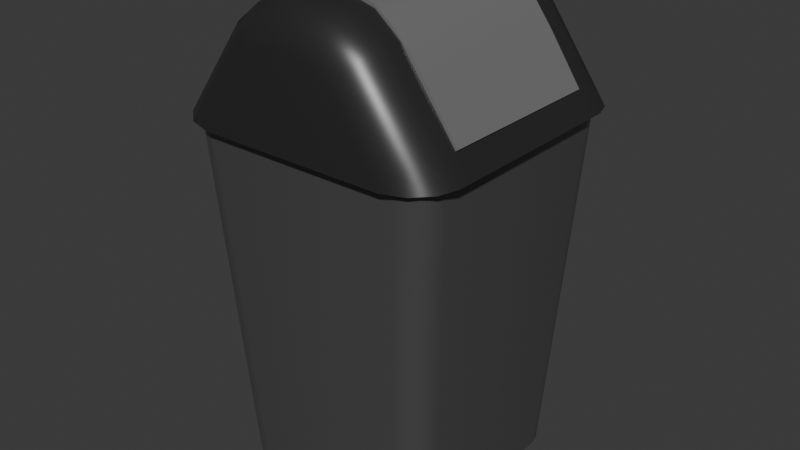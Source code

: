 # Source: trashcan.blend  (saved by Blender 4.2.67; exported with 4.5.12 LTS)
import bpy
from mathutils import Matrix  # noqa: F401  (used for matrix-valued properties, if any)

bpy.ops.wm.read_factory_settings(use_empty=True)
scene = bpy.context.scene
scene.name = 'Scene'

# ---- collections
col_collection = bpy.data.collections.new('Collection'); scene.collection.children.link(col_collection)

# ---- materials (node trees are filled in below, after node groups)
mat_material = bpy.data.materials.new('Material')
mat_material.alpha_threshold = 0.0
mat_material.roughness = 0.5
mat_material.line_color = (0.0, 0.0, 0.0, 1.0)
mat_material_001 = bpy.data.materials.new('Material.001')
mat_material_002 = bpy.data.materials.new('Material.002')

# ---- node groups
ng_smooth_by_angle = bpy.data.node_groups.new('Smooth by Angle', 'GeometryNodeTree')
_s = ng_smooth_by_angle.interface.new_socket(name='Mesh', in_out='OUTPUT', socket_type='NodeSocketGeometry')
_s = ng_smooth_by_angle.interface.new_socket(name='Mesh', in_out='INPUT', socket_type='NodeSocketGeometry')
_s = ng_smooth_by_angle.interface.new_socket(name='Angle', in_out='INPUT', socket_type='NodeSocketFloat')
_s.subtype = 'ANGLE'
_s.default_value = 0.5236
_s.min_value = 0.0
_s.max_value = 3.142
_s.description = 'Maximum face angle for smooth edges'
_s = ng_smooth_by_angle.interface.new_socket(name='Ignore Sharpness', in_out='INPUT', socket_type='NodeSocketBool')
_s.force_non_field = True
ng_smooth_by_angle.description = 'Set the sharpness of mesh edges based on the angle between the neighboring faces'
ng_smooth_by_angle.is_modifier = True
_N = ng_smooth_by_angle.nodes; _L = ng_smooth_by_angle.links
n0 = _N.new('GeometryNodeSetShadeSmooth'); n0.name = 'Set Shade Smooth'; n0.location = (120, -80)
n0.domain = 'EDGE'
n1 = _N.new('GeometryNodeSetShadeSmooth'); n1.name = 'Set Shade Smooth.001'; n1.location = (300, -80)
n2 = _N.new('NodeGroupOutput'); n2.name = 'Group Output'; n2.location = (480, -80)
n3 = _N.new('GeometryNodeInputMeshEdgeAngle'); n3.name = 'Edge Angle'; n3.location = (-440, -240)
n4 = _N.new('NodeGroupInput'); n4.name = 'Group Input'; n4.location = (-80, -80)
n5 = _N.new('GeometryNodeInputEdgeSmooth'); n5.name = 'Is Edge Smooth'; n5.location = (-260, -120)
n6 = _N.new('GeometryNodeInputShadeSmooth'); n6.name = 'Is Shade Smooth'; n6.location = (-440, -397)
n7 = _N.new('FunctionNodeCompare'); n7.name = 'Compare'; n7.location = (-260, -260)
n7.operation = 'LESS_EQUAL'
n7.inputs[6].default_value = (0.0, 0.0, 0.0, 0.0)
n7.inputs[7].default_value = (0.0, 0.0, 0.0, 0.0)
n8 = _N.new('FunctionNodeBooleanMath'); n8.name = 'Boolean Math.001'; n8.location = (-80, -260)
n9 = _N.new('NodeGroupInput'); n9.name = 'Group Input.001'; n9.location = (-440, -329)
n10 = _N.new('NodeGroupInput'); n10.name = 'Group Input.002'; n10.location = (-259, -189)
n11 = _N.new('FunctionNodeBooleanMath'); n11.name = 'Boolean Math'; n11.location = (-80, -149)
n11.operation = 'OR'
n12 = _N.new('FunctionNodeBooleanMath'); n12.name = 'Boolean Math.002'; n12.location = (-260, -380)
n12.operation = 'OR'
n13 = _N.new('NodeGroupInput'); n13.name = 'Group Input.003'; n13.location = (-440, -460)
_L.new(n3.outputs[0], n7.inputs[0])
_L.new(n1.outputs[0], n2.inputs[0])
_L.new(n9.outputs[1], n7.inputs[1])
_L.new(n7.outputs[0], n8.inputs[0])
_L.new(n4.outputs[0], n0.inputs[0])
_L.new(n0.outputs[0], n1.inputs[0])
_L.new(n8.outputs[0], n0.inputs[2])
_L.new(n10.outputs[2], n11.inputs[1])
_L.new(n5.outputs[0], n11.inputs[0])
_L.new(n11.outputs[0], n0.inputs[1])
_L.new(n13.outputs[2], n12.inputs[1])
_L.new(n6.outputs[0], n12.inputs[0])
_L.new(n12.outputs[0], n8.inputs[1])
n2.is_active_output = True

# ---- material node trees
mat_material.use_nodes = True; mat_material.node_tree.nodes.clear()
_N = mat_material.node_tree.nodes; _L = mat_material.node_tree.links
n0 = _N.new('ShaderNodeOutputMaterial'); n0.name = 'Material Output'; n0.location = (300, 300)
n1 = _N.new('ShaderNodeBsdfPrincipled'); n1.name = 'Principled BSDF'; n1.location = (10, 300)
n1.inputs[0].default_value = (0.1658, 0.1658, 0.1658, 1.0)
n1.inputs[1].default_value = 0.5896
n1.inputs[2].default_value = 0.15
n1.inputs[3].default_value = 1.45
_L.new(n1.outputs[0], n0.inputs[0])
n0.is_active_output = True
mat_material_001.use_nodes = True; mat_material_001.node_tree.nodes.clear()
_N = mat_material_001.node_tree.nodes; _L = mat_material_001.node_tree.links
n0 = _N.new('ShaderNodeBsdfPrincipled'); n0.name = 'Principled BSDF'; n0.location = (10, 300)
n0.inputs[0].default_value = (0.02454, 0.02454, 0.02454, 1.0)
n0.inputs[2].default_value = 0.3636
n1 = _N.new('ShaderNodeOutputMaterial'); n1.name = 'Material Output'; n1.location = (300, 300)
_L.new(n0.outputs[0], n1.inputs[0])
n1.is_active_output = True
mat_material_002.use_nodes = True; mat_material_002.node_tree.nodes.clear()
_N = mat_material_002.node_tree.nodes; _L = mat_material_002.node_tree.links
n0 = _N.new('ShaderNodeBsdfPrincipled'); n0.name = 'Principled BSDF'; n0.location = (10, 300)
n0.inputs[0].default_value = (0.1743, 0.1743, 0.1743, 1.0)
n0.inputs[2].default_value = 0.2091
n1 = _N.new('ShaderNodeOutputMaterial'); n1.name = 'Material Output'; n1.location = (300, 300)
_L.new(n0.outputs[0], n1.inputs[0])
n1.is_active_output = True

# ---- world
world_world = bpy.data.worlds.new('World'); scene.world = world_world
world_world.use_nodes = True; world_world.node_tree.nodes.clear()
_N = world_world.node_tree.nodes; _L = world_world.node_tree.links
n0 = _N.new('ShaderNodeOutputWorld'); n0.name = 'World Output'; n0.location = (300, 300)
n1 = _N.new('ShaderNodeBackground'); n1.name = 'Background'; n1.location = (10, 300)
n1.inputs[0].default_value = (0.05088, 0.05088, 0.05088, 1.0)
_L.new(n1.outputs[0], n0.inputs[0])
n0.is_active_output = True
world_world.color = (0.05088, 0.05088, 0.05088)
world_world.sun_shadow_jitter_overblur = 0.0

# ---- meshes
me_cube = bpy.data.meshes.new('Cube')
me_cube.from_pydata([(0.6649, 0.915, -3.015), (0.915, 0.6649, -3.015), (0.7606, 0.896, -3.015), (0.8417, 0.8417, -3.015), (0.896, 0.7606, -3.015), (0.915, -0.6649, -3.015), (0.6649, -0.915, -3.015), (0.896, -0.7606, -3.015), (0.8417, -0.8417, -3.015), (0.7606, -0.896, -3.015), (-0.915, 0.6649, -3.015), (-0.6649, 0.915, -3.015), (-0.896, 0.7606, -3.015), (-0.8417, 0.8417, -3.015), (-0.7606, 0.896, -3.015), (-0.6649, -0.915, -3.015), (-0.915, -0.6649, -3.015), (-0.7606, -0.896, -3.015), (-0.8417, -0.8417, -3.015), (-0.896, -0.7606, -3.015), (0.867, -1.097, 0.08308), (1.097, -0.867, 0.08308), (0.9552, -1.08, 0.08308), (1.03, -1.03, 0.08308), (1.08, -0.9552, 0.08308), (-1.097, -0.867, 0.08308), (-0.867, -1.097, 0.08308), (-1.08, -0.9552, 0.08308), (-1.03, -1.03, 0.08308), (-0.9552, -1.08, 0.08308), (1.097, 0.867, 0.08308), (0.867, 1.097, 0.08308), (1.08, 0.9552, 0.08308), (1.03, 1.03, 0.08308), (0.9552, 1.08, 0.08308), (-0.867, 1.097, 0.08308), (-1.097, 0.867, 0.08308), (-0.9552, 1.08, 0.08308), (-1.03, 1.03, 0.08308), (-1.08, 0.9552, 0.08308), (0.7585, 1.054, 0.08308), (1.054, 0.7585, 0.08308), (0.8717, 1.032, 0.08308), (0.9677, 0.9677, 0.08308), (1.032, 0.8717, 0.08308), (1.054, -0.7585, 0.08308), (0.7585, -1.054, 0.08308), (1.032, -0.8717, 0.08308), (0.9677, -0.9677, 0.08308), (0.8717, -1.032, 0.08308), (-1.054, 0.7585, 0.08308), (-0.7585, 1.054, 0.08308), (-1.032, 0.8717, 0.08308), (-0.9677, 0.9677, 0.08308), (-0.8717, 1.032, 0.08308), (-0.7585, -1.054, 0.08308), (-1.054, -0.7585, 0.08308), (-0.8717, -1.032, 0.08308), (-0.9677, -0.9677, 0.08308), (-1.032, -0.8717, 0.08308), (0.5069, -0.8027, -2.922), (0.8027, -0.5069, -2.922), (0.6201, -0.7802, -2.922), (0.7161, -0.7161, -2.922), (0.7802, -0.6201, -2.922), (-0.8027, -0.5069, -2.922), (-0.5069, -0.8027, -2.922), (-0.7802, -0.6201, -2.922), (-0.7161, -0.7161, -2.922), (-0.6201, -0.7802, -2.922), (0.8027, 0.5069, -2.922), (0.5069, 0.8027, -2.922), (0.7802, 0.6201, -2.922), (0.7161, 0.7161, -2.922), (0.6201, 0.7802, -2.922), (-0.5069, 0.8027, -2.922), (-0.8027, 0.5069, -2.922), (-0.6201, 0.7802, -2.922), (-0.7161, 0.7161, -2.922), (-0.7802, 0.6201, -2.922), (-0.915, 1.153e-08, -3.015), (-1.097, -4.02e-08, 0.08308), (-1.054, 1.153e-08, 0.08308), (-0.8027, 1.153e-08, -2.922), (0.915, 6.326e-08, -3.015), (1.097, 6.326e-08, 0.08308), (1.054, -4.02e-08, 0.08308), (0.8027, 1.153e-08, -2.922)], [], [(80, 81, 36, 10), (82, 56, 65, 83), (6, 20, 26, 15), (10, 12, 13, 14, 11, 0, 2, 3, 4, 1, 84, 5, 7, 8, 9, 6, 15, 17, 18, 19, 16, 80), (84, 85, 21, 5), (40, 51, 75, 71), (70, 72, 73, 74, 71, 75, 77, 78, 79, 76, 83, 65, 67, 68, 69, 66, 60, 62, 63, 64, 61, 87), (55, 46, 60, 66), (86, 41, 70, 87), (20, 46, 55, 26), (29, 26, 55, 57), (28, 29, 57, 58), (30, 1, 4, 32), (32, 4, 3, 33), (33, 3, 2, 34), (34, 2, 0, 31), (15, 26, 29, 17), (17, 29, 28, 18), (18, 28, 27, 19), (19, 27, 25, 16), (20, 6, 9, 22), (22, 9, 8, 23), (23, 8, 7, 24), (24, 7, 5, 21), (35, 11, 14, 37), (37, 14, 13, 38), (38, 13, 12, 39), (39, 12, 10, 36), (11, 35, 31, 0), (27, 28, 58, 59), (25, 27, 59, 56), (81, 82, 50, 36), (39, 36, 50, 52), (38, 39, 52, 53), (37, 38, 53, 54), (35, 37, 54, 51), (35, 51, 40, 31), (34, 31, 40, 42), (33, 34, 42, 43), (32, 33, 43, 44), (30, 32, 44, 41), (85, 30, 41, 86), (24, 21, 45, 47), (23, 24, 47, 48), (22, 23, 48, 49), (40, 71, 74, 42), (42, 74, 73, 43), (43, 73, 72, 44), (44, 72, 70, 41), (60, 46, 49, 62), (62, 49, 48, 63), (63, 48, 47, 64), (64, 47, 45, 61), (55, 66, 69, 57), (57, 69, 68, 58), (58, 68, 67, 59), (59, 67, 65, 56), (75, 51, 54, 77), (77, 54, 53, 78), (78, 53, 52, 79), (79, 52, 50, 76), (20, 22, 49, 46), (25, 56, 82, 81), (50, 82, 83, 76), (16, 25, 81, 80), (21, 85, 86, 45), (45, 86, 87, 61), (1, 30, 85, 84)])
me_cube.polygons.foreach_set('use_smooth', [True] * 68)
_uv = me_cube.uv_layers.new(name='UVMap')
_uv.uv.foreach_set('vector', [0.315, 0.04603, 0.5759, 0.01453, 0.5847, 0.0874, 0.3218, 0.1019, 0.2663, 0.3968, 0.2769, 0.4602, 0.02164, 0.4815, 0.01453, 0.4391, 0.02326, 0.1349, 0.286, 0.1178, 0.286, 0.2646, 0.02326, 0.2474, 0.4399, 0.9137, 0.4318, 0.9121, 0.425, 0.9075, 0.4204, 0.9006, 0.4188, 0.8925, 0.4188, 0.7799, 0.4204, 0.7718, 0.425, 0.765, 0.4318, 0.7604, 0.4399, 0.7588, 0.4962, 0.7588, 0.5525, 0.7588, 0.5606, 0.7604, 0.5675, 0.765, 0.5721, 0.7718, 0.5737, 0.7799, 0.5737, 0.8925, 0.5721, 0.9006, 0.5675, 0.9075, 0.5606, 0.9121, 0.5525, 0.9137, 0.4962, 0.9137, 0.01453, 0.04603, 0.2753, 0.01453, 0.2841, 0.0874, 0.02128, 0.1019, 0.5748, 0.4991, 0.5748, 0.6275, 0.3196, 0.6062, 0.3196, 0.5204, 0.8608, 0.8496, 0.8704, 0.8515, 0.8785, 0.8569, 0.884, 0.865, 0.8859, 0.8746, 0.8859, 0.9604, 0.884, 0.97, 0.8785, 0.9781, 0.8704, 0.9836, 0.8608, 0.9855, 0.8179, 0.9855, 0.775, 0.9855, 0.7654, 0.9836, 0.7573, 0.9781, 0.7519, 0.97, 0.75, 0.9604, 0.75, 0.8746, 0.7519, 0.865, 0.7573, 0.8569, 0.7654, 0.8515, 0.775, 0.8496, 0.8179, 0.8496, 0.2802, 0.4991, 0.2802, 0.6275, 0.02489, 0.6062, 0.02489, 0.5204, 0.561, 0.3968, 0.5716, 0.4602, 0.3163, 0.4815, 0.3092, 0.4391, 0.1808, 0.7588, 0.1716, 0.7624, 0.04322, 0.7624, 0.03403, 0.7588, 0.02657, 0.7602, 0.03403, 0.7588, 0.04322, 0.7624, 0.03364, 0.7643, 0.02024, 0.7645, 0.02657, 0.7602, 0.03364, 0.7643, 0.02551, 0.7697, 0.5847, 0.2949, 0.3218, 0.2804, 0.3227, 0.2722, 0.5855, 0.2873, 0.5855, 0.2873, 0.3227, 0.2722, 0.3233, 0.264, 0.5861, 0.2798, 0.5861, 0.2798, 0.3233, 0.264, 0.3237, 0.2557, 0.5864, 0.2722, 0.5864, 0.2722, 0.3237, 0.2557, 0.3238, 0.2474, 0.5865, 0.2646, 0.02326, 0.2474, 0.286, 0.2646, 0.2859, 0.2722, 0.02316, 0.2557, 0.02316, 0.2557, 0.2859, 0.2722, 0.2855, 0.2798, 0.0228, 0.264, 0.0228, 0.264, 0.2855, 0.2798, 0.285, 0.2873, 0.02216, 0.2722, 0.02216, 0.2722, 0.285, 0.2873, 0.2841, 0.2949, 0.02128, 0.2804, 0.286, 0.1178, 0.02326, 0.1349, 0.02316, 0.1266, 0.2859, 0.1102, 0.2859, 0.1102, 0.02316, 0.1266, 0.0228, 0.1184, 0.2855, 0.1025, 0.2855, 0.1025, 0.0228, 0.1184, 0.02216, 0.1101, 0.285, 0.09496, 0.285, 0.09496, 0.02216, 0.1101, 0.02128, 0.1019, 0.2841, 0.0874, 0.5865, 0.1178, 0.3238, 0.1349, 0.3237, 0.1266, 0.5864, 0.1102, 0.5864, 0.1102, 0.3237, 0.1266, 0.3233, 0.1184, 0.5861, 0.1025, 0.5861, 0.1025, 0.3233, 0.1184, 0.3227, 0.1101, 0.5855, 0.09496, 0.5855, 0.09496, 0.3227, 0.1101, 0.3218, 0.1019, 0.5847, 0.0874, 0.3238, 0.1349, 0.5865, 0.1178, 0.5865, 0.2646, 0.3238, 0.2474, 0.01601, 0.7708, 0.02024, 0.7645, 0.02551, 0.7697, 0.02008, 0.7779, 0.01453, 0.7783, 0.01601, 0.7708, 0.02008, 0.7779, 0.01818, 0.7874, 0.01453, 0.8517, 0.01818, 0.8517, 0.01818, 0.9159, 0.01453, 0.9251, 0.01601, 0.9325, 0.01453, 0.9251, 0.01818, 0.9159, 0.02008, 0.9254, 0.02024, 0.9388, 0.01601, 0.9325, 0.02008, 0.9254, 0.02551, 0.9336, 0.02657, 0.9431, 0.02024, 0.9388, 0.02551, 0.9336, 0.03364, 0.939, 0.03403, 0.9446, 0.02657, 0.9431, 0.03364, 0.939, 0.04322, 0.9409, 0.03403, 0.9446, 0.04322, 0.9409, 0.1716, 0.9409, 0.1808, 0.9446, 0.1883, 0.9431, 0.1808, 0.9446, 0.1716, 0.9409, 0.1812, 0.939, 0.1946, 0.9388, 0.1883, 0.9431, 0.1812, 0.939, 0.1893, 0.9336, 0.1988, 0.9325, 0.1946, 0.9388, 0.1893, 0.9336, 0.1948, 0.9254, 0.2003, 0.9251, 0.1988, 0.9325, 0.1948, 0.9254, 0.1967, 0.9159, 0.2003, 0.8517, 0.2003, 0.9251, 0.1967, 0.9159, 0.1967, 0.8517, 0.1988, 0.7708, 0.2003, 0.7783, 0.1967, 0.7874, 0.1948, 0.7779, 0.1946, 0.7645, 0.1988, 0.7708, 0.1948, 0.7779, 0.1893, 0.7697, 0.1883, 0.7602, 0.1946, 0.7645, 0.1893, 0.7697, 0.1812, 0.7643, 0.5748, 0.4991, 0.3196, 0.5204, 0.3194, 0.5106, 0.5747, 0.4893, 0.5747, 0.4893, 0.3194, 0.5106, 0.3188, 0.5008, 0.5741, 0.4795, 0.5741, 0.4795, 0.3188, 0.5008, 0.3178, 0.4911, 0.573, 0.4698, 0.573, 0.4698, 0.3178, 0.4911, 0.3163, 0.4815, 0.5716, 0.4602, 0.02489, 0.6062, 0.2802, 0.6275, 0.28, 0.6372, 0.02471, 0.6159, 0.02471, 0.6159, 0.28, 0.6372, 0.2794, 0.647, 0.02412, 0.6257, 0.02412, 0.6257, 0.2794, 0.647, 0.2784, 0.6567, 0.02309, 0.6354, 0.02309, 0.6354, 0.2784, 0.6567, 0.2769, 0.6664, 0.02164, 0.6451, 0.2802, 0.4991, 0.02489, 0.5204, 0.02471, 0.5106, 0.28, 0.4893, 0.28, 0.4893, 0.02471, 0.5106, 0.02412, 0.5008, 0.2794, 0.4795, 0.2794, 0.4795, 0.02412, 0.5008, 0.02309, 0.4911, 0.2784, 0.4698, 0.2784, 0.4698, 0.02309, 0.4911, 0.02164, 0.4815, 0.2769, 0.4602, 0.3196, 0.6062, 0.5748, 0.6275, 0.5747, 0.6372, 0.3194, 0.6159, 0.3194, 0.6159, 0.5747, 0.6372, 0.5741, 0.647, 0.3188, 0.6257, 0.3188, 0.6257, 0.5741, 0.647, 0.573, 0.6567, 0.3178, 0.6354, 0.3178, 0.6354, 0.573, 0.6567, 0.5716, 0.6664, 0.3163, 0.6451, 0.1808, 0.7588, 0.1883, 0.7602, 0.1812, 0.7643, 0.1716, 0.7624, 0.01453, 0.7783, 0.01818, 0.7874, 0.01818, 0.8517, 0.01453, 0.8517, 0.5716, 0.6664, 0.561, 0.7297, 0.3092, 0.6874, 0.3163, 0.6451, 0.02128, 0.2804, 0.2841, 0.2949, 0.2753, 0.3678, 0.01453, 0.3363, 0.2003, 0.7783, 0.2003, 0.8517, 0.1967, 0.8517, 0.1967, 0.7874, 0.2769, 0.6664, 0.2663, 0.7297, 0.01453, 0.6874, 0.02164, 0.6451, 0.3218, 0.2804, 0.5847, 0.2949, 0.5759, 0.3678, 0.315, 0.3363])
me_cube.materials.append(mat_material)
me_cube.use_mirror_vertex_groups = False
me_cube.update()
me_cube_002 = bpy.data.meshes.new('Cube.002')
me_cube_002.from_pydata([(-1.199, 0.722, 0.03884), (-1.199, -0.722, 0.03884), (1.199, -0.722, 0.03884), (1.199, 0.722, 0.03884), (-0.1305, -0.722, 1.102), (-0.1305, 0.722, 1.102), (-0.3991, 0.722, 1.029), (-0.3991, -0.722, 1.029), (-0.6149, 0.722, 0.854), (-0.6149, -0.722, 0.854), (0.1305, 0.722, 1.102), (0.1305, -0.722, 1.102), (0.3991, -0.722, 1.029), (0.3991, 0.722, 1.029), (0.6149, -0.722, 0.854), (0.6149, 0.722, 0.854), (-1.054, -0.722, 0.2412), (-1.054, 0.722, 0.2412), (1.054, 0.722, 0.2412), (1.054, -0.722, 0.2412), (-0.8073, -1.182, 0.01173), (-1.198, -0.8521, 0.03859), (-1.002, -1.135, 0.02492), (-1.146, -1.011, 0.03535), (-1.198, 0.8521, 0.03859), (-0.8073, 1.182, 0.01173), (-1.146, 1.011, 0.03535), (-1.002, 1.135, 0.02492), (1.198, -0.8521, 0.03859), (0.8073, -1.182, 0.01173), (1.146, -1.011, 0.03535), (1.002, -1.135, 0.02492), (0.8073, 1.182, 0.01173), (1.198, 0.8521, 0.03859), (1.002, 1.135, 0.02492), (1.146, 1.011, 0.03535), (-0.08547, -1.182, 0.768), (-0.1304, -0.8525, 1.102), (-0.1075, -1.137, 0.932), (-0.1244, -1.014, 1.057), (-0.3664, -1.182, 0.6239), (-0.6145, -0.8525, 0.8537), (-0.4883, -1.137, 0.7368), (-0.581, -1.014, 0.8226), (-0.2415, -1.182, 0.7259), (-0.3988, -0.8526, 1.029), (-0.3189, -1.137, 0.8747), (-0.3776, -1.014, 0.9876), (-0.3664, 1.182, 0.6239), (-0.6145, 0.8525, 0.8537), (-0.4883, 1.137, 0.7368), (-0.581, 1.014, 0.8226), (-0.08547, 1.182, 0.768), (-0.1304, 0.8525, 1.102), (-0.1075, 1.137, 0.932), (-0.1244, 1.014, 1.057), (-0.2415, 1.182, 0.7259), (-0.3988, 0.8526, 1.029), (-0.3189, 1.137, 0.8747), (-0.3776, 1.014, 0.9876), (0.3664, -1.182, 0.6239), (0.6145, -0.8525, 0.8537), (0.4883, -1.137, 0.7368), (0.581, -1.014, 0.8226), (0.08547, -1.182, 0.768), (0.1304, -0.8525, 1.102), (0.1075, -1.137, 0.932), (0.1244, -1.014, 1.057), (0.2415, -1.182, 0.7259), (0.3988, -0.8526, 1.029), (0.3189, -1.137, 0.8747), (0.3776, -1.014, 0.9876), (0.08547, 1.182, 0.768), (0.1304, 0.8525, 1.102), (0.1075, 1.137, 0.932), (0.1244, 1.014, 1.057), (0.3664, 1.182, 0.6239), (0.6145, 0.8525, 0.8537), (0.4883, 1.137, 0.7368), (0.581, 1.014, 0.8226), (0.2415, 1.182, 0.7259), (0.3988, 0.8526, 1.029), (0.3189, 1.137, 0.8747), (0.3776, 1.014, 0.9876), (-0.7786, -1.182, 0.04695), (-1.053, -0.8525, 0.2409), (-0.9132, -1.138, 0.1419), (-1.016, -1.014, 0.2146), (-1.053, 0.8525, 0.2409), (-0.7786, 1.182, 0.04695), (-1.016, 1.014, 0.2146), (-0.9132, 1.138, 0.1419), (0.7786, -1.182, 0.04695), (1.053, -0.8525, 0.2409), (0.9132, -1.138, 0.1419), (1.016, -1.014, 0.2146), (0.7786, 1.182, 0.04695), (1.053, 0.8525, 0.2409), (0.9132, 1.138, 0.1419), (1.016, 1.014, 0.2146), (-1.152, 0.722, 0.02648), (-1.152, -0.722, 0.02648), (1.152, -0.722, 0.02648), (1.152, 0.722, 0.02648), (-0.1229, -0.722, 1.066), (-0.1229, 0.722, 1.066), (-0.3727, 0.722, 0.9989), (-0.3727, -0.722, 0.9989), (-0.5728, 0.722, 0.8358), (-0.5728, -0.722, 0.8358), (0.1229, 0.722, 1.066), (0.1229, -0.722, 1.066), (0.3727, -0.722, 0.9989), (0.3727, 0.722, 0.9989), (0.5728, -0.722, 0.8358), (0.5728, 0.722, 0.8358), (-1.007, -0.722, 0.2288), (-1.007, 0.722, 0.2288), (1.007, 0.722, 0.2288), (1.007, -0.722, 0.2288), (-0.7988, -1.127, 0.02648), (-1.152, -0.8452, 0.02648), (-0.9753, -1.089, 0.02648), (-1.104, -0.9859, 0.02648), (-1.152, 0.8452, 0.02648), (-0.7988, 1.127, 0.02648), (-1.104, 0.9859, 0.02648), (-0.9753, 1.089, 0.02648), (1.152, -0.8452, 0.02648), (0.7988, -1.127, 0.02648), (1.104, -0.9859, 0.02648), (0.9753, -1.089, 0.02648), (0.7988, 1.127, 0.02648), (1.152, 0.8452, 0.02648), (0.9753, 1.089, 0.02648), (1.104, 0.9859, 0.02648), (-0.0844, -1.127, 0.7808), (-0.1229, -0.8452, 1.066), (-0.1036, -1.089, 0.9236), (-0.1177, -0.9859, 1.028), (-0.3605, -1.127, 0.6392), (-0.5728, -0.8452, 0.8358), (-0.4667, -1.089, 0.7375), (-0.5443, -0.9859, 0.8095), (-0.2377, -1.127, 0.7393), (-0.3727, -0.8452, 0.9989), (-0.3052, -1.089, 0.8691), (-0.3546, -0.9859, 0.9641), (-0.3605, 1.127, 0.6392), (-0.5728, 0.8452, 0.8358), (-0.4667, 1.089, 0.7375), (-0.5443, 0.9859, 0.8095), (-0.0844, 1.127, 0.7808), (-0.1229, 0.8452, 1.066), (-0.1036, 1.089, 0.9236), (-0.1177, 0.9859, 1.028), (-0.2377, 1.127, 0.7393), (-0.3727, 0.8452, 0.9989), (-0.3052, 1.089, 0.8691), (-0.3546, 0.9859, 0.9641), (0.3605, -1.127, 0.6392), (0.5728, -0.8452, 0.8358), (0.4667, -1.089, 0.7375), (0.5443, -0.9859, 0.8095), (0.0844, -1.127, 0.7808), (0.1229, -0.8452, 1.066), (0.1036, -1.089, 0.9236), (0.1177, -0.9859, 1.028), (0.2377, -1.127, 0.7393), (0.3727, -0.8452, 0.9989), (0.3052, -1.089, 0.8691), (0.3546, -0.9859, 0.9641), (0.0844, 1.127, 0.7808), (0.1229, 0.8452, 1.066), (0.1036, 1.089, 0.9236), (0.1177, 0.9859, 1.028), (0.3605, 1.127, 0.6392), (0.5728, 0.8452, 0.8358), (0.4667, 1.089, 0.7375), (0.5443, 0.9859, 0.8095), (0.2377, 1.127, 0.7393), (0.3727, 0.8452, 0.9989), (0.3052, 1.089, 0.8691), (0.3546, 0.9859, 0.9641), (-0.7724, -1.127, 0.06338), (-1.007, -0.8452, 0.2288), (-0.8897, -1.089, 0.1461), (-0.9755, -0.9859, 0.2066), (-1.007, 0.8452, 0.2288), (-0.7724, 1.127, 0.06338), (-0.9755, 0.9859, 0.2066), (-0.8897, 1.089, 0.1461), (0.7724, -1.127, 0.06338), (1.007, -0.8452, 0.2288), (0.8897, -1.089, 0.1461), (0.9755, -0.9859, 0.2066), (0.7724, 1.127, 0.06338), (1.007, 0.8452, 0.2288), (0.8897, 1.089, 0.1461), (0.9755, 0.9859, 0.2066), (1.199, -1.194e-08, 0.03884), (1.054, -1.194e-08, 0.2412), (1.152, -1.194e-08, 0.02648), (1.007, -1.194e-08, 0.2288), (-1.199, -1.194e-08, 0.03884), (-1.054, -1.194e-08, 0.2412), (-1.152, -1.194e-08, 0.02648), (-1.007, -1.194e-08, 0.2288)], [], [(45, 7, 9, 41), (11, 65, 69, 12), (73, 53, 5, 10), (0, 17, 88, 24), (12, 69, 61, 14), (17, 8, 49, 88), (73, 10, 13, 81), (19, 14, 61, 93), (25, 89, 48, 56, 52, 72, 80, 76, 96, 32), (97, 77, 15, 18), (81, 13, 15, 77), (85, 41, 9, 16), (11, 4, 37, 65), (6, 57, 49, 8), (5, 53, 57, 6), (204, 205, 17, 0), (29, 92, 60, 68, 64, 36, 44, 40, 84, 20), (2, 19, 93, 28), (200, 201, 19, 2), (37, 4, 7, 45), (33, 97, 18, 3), (44, 36, 38, 46), (46, 38, 39, 47), (47, 39, 37, 45), (52, 56, 58, 54), (54, 58, 59, 55), (55, 59, 57, 53), (40, 44, 46, 42), (42, 46, 47, 43), (43, 47, 45, 41), (56, 48, 50, 58), (58, 50, 51, 59), (59, 51, 49, 57), (80, 72, 74, 82), (82, 74, 75, 83), (83, 75, 73, 81), (64, 68, 70, 66), (66, 70, 71, 67), (67, 71, 69, 65), (76, 80, 82, 78), (78, 82, 83, 79), (79, 83, 81, 77), (68, 60, 62, 70), (70, 62, 63, 71), (71, 63, 61, 69), (93, 61, 63, 95), (95, 63, 62, 94), (94, 62, 60, 92), (65, 37, 39, 67), (67, 39, 38, 66), (66, 38, 36, 64), (85, 21, 23, 87), (87, 23, 22, 86), (86, 22, 20, 84), (89, 25, 27, 91), (91, 27, 26, 90), (90, 26, 24, 88), (72, 52, 54, 74), (74, 54, 55, 75), (75, 55, 53, 73), (97, 33, 35, 99), (99, 35, 34, 98), (98, 34, 32, 96), (41, 85, 87, 43), (43, 87, 86, 42), (42, 86, 84, 40), (48, 89, 91, 50), (50, 91, 90, 51), (51, 90, 88, 49), (28, 93, 95, 30), (30, 95, 94, 31), (31, 94, 92, 29), (77, 97, 99, 79), (79, 99, 98, 78), (78, 98, 96, 76), (21, 85, 16, 1), (145, 141, 109, 107), (111, 112, 169, 165), (173, 110, 105, 153), (100, 124, 188, 117), (112, 114, 161, 169), (117, 188, 149, 108), (173, 181, 113, 110), (119, 193, 161, 114), (125, 132, 196, 176, 180, 172, 152, 156, 148, 189), (197, 118, 115, 177), (181, 177, 115, 113), (185, 116, 109, 141), (111, 165, 137, 104), (106, 108, 149, 157), (105, 106, 157, 153), (206, 100, 117, 207), (129, 120, 184, 140, 144, 136, 164, 168, 160, 192), (102, 128, 193, 119), (202, 102, 119, 203), (137, 145, 107, 104), (133, 103, 118, 197), (144, 146, 138, 136), (146, 147, 139, 138), (147, 145, 137, 139), (152, 154, 158, 156), (154, 155, 159, 158), (155, 153, 157, 159), (140, 142, 146, 144), (142, 143, 147, 146), (143, 141, 145, 147), (156, 158, 150, 148), (158, 159, 151, 150), (159, 157, 149, 151), (180, 182, 174, 172), (182, 183, 175, 174), (183, 181, 173, 175), (164, 166, 170, 168), (166, 167, 171, 170), (167, 165, 169, 171), (176, 178, 182, 180), (178, 179, 183, 182), (179, 177, 181, 183), (168, 170, 162, 160), (170, 171, 163, 162), (171, 169, 161, 163), (193, 195, 163, 161), (195, 194, 162, 163), (194, 192, 160, 162), (165, 167, 139, 137), (167, 166, 138, 139), (166, 164, 136, 138), (185, 187, 123, 121), (187, 186, 122, 123), (186, 184, 120, 122), (189, 191, 127, 125), (191, 190, 126, 127), (190, 188, 124, 126), (172, 174, 154, 152), (174, 175, 155, 154), (175, 173, 153, 155), (197, 199, 135, 133), (199, 198, 134, 135), (198, 196, 132, 134), (141, 143, 187, 185), (143, 142, 186, 187), (142, 140, 184, 186), (148, 150, 191, 189), (150, 151, 190, 191), (151, 149, 188, 190), (128, 130, 195, 193), (130, 131, 194, 195), (131, 129, 192, 194), (177, 179, 199, 197), (179, 178, 198, 199), (178, 176, 196, 198), (121, 101, 116, 185), (204, 0, 100, 206), (200, 2, 102, 202), (15, 13, 113, 115), (12, 14, 114, 112), (13, 10, 110, 113), (11, 12, 112, 111), (9, 7, 107, 109), (6, 8, 108, 106), (7, 4, 104, 107), (5, 6, 106, 105), (10, 5, 105, 110), (4, 11, 111, 104), (16, 9, 109, 116), (8, 17, 117, 108), (205, 16, 116, 207), (18, 15, 115, 118), (14, 19, 119, 114), (201, 18, 118, 203), (23, 21, 121, 123), (22, 23, 123, 122), (20, 22, 122, 120), (27, 25, 125, 127), (26, 27, 127, 126), (24, 26, 126, 124), (35, 33, 133, 135), (34, 35, 135, 134), (32, 34, 134, 132), (28, 30, 130, 128), (30, 31, 131, 130), (31, 29, 129, 131), (21, 1, 101, 121), (29, 20, 120, 129), (25, 32, 132, 125), (0, 24, 124, 100), (2, 28, 128, 102), (33, 3, 103, 133), (19, 201, 203, 119), (3, 200, 202, 103), (103, 202, 203, 118), (3, 18, 201, 200), (17, 205, 207, 117), (1, 204, 206, 101), (101, 206, 207, 116), (1, 16, 205, 204)])
me_cube_002.polygons.foreach_set('use_smooth', [True] * 196)
_uv = me_cube_002.uv_layers.new(name='UVMap')
_uv.uv.foreach_set('vector', [0.682, 0.5238, 0.6753, 0.5253, 0.671, 0.511, 0.6783, 0.5086, 0.6781, 0.5517, 0.6849, 0.5517, 0.6839, 0.5662, 0.6771, 0.5654, 0.6525, 0.1738, 0.652, 0.1603, 0.6588, 0.1603, 0.6592, 0.1731, 0.6751, 0.05396, 0.6849, 0.07548, 0.6712, 0.07578, 0.6676, 0.05619, 0.6771, 0.5654, 0.6839, 0.5662, 0.6816, 0.5816, 0.6744, 0.5798, 0.6849, 0.07548, 0.6623, 0.1322, 0.6551, 0.1304, 0.6712, 0.07578, 0.6525, 0.1738, 0.6592, 0.1731, 0.6616, 0.1868, 0.6549, 0.1883, 0.6523, 0.6368, 0.6744, 0.5798, 0.6816, 0.5816, 0.6661, 0.6363, 0.6551, 0.8379, 0.6527, 0.8359, 0.6136, 0.808, 0.6067, 0.7996, 0.6039, 0.789, 0.6039, 0.7775, 0.6067, 0.7669, 0.6136, 0.7585, 0.6527, 0.7306, 0.6551, 0.7286, 0.6776, 0.2594, 0.6587, 0.2035, 0.6659, 0.2011, 0.6915, 0.2589, 0.6549, 0.1883, 0.6616, 0.1868, 0.6659, 0.2011, 0.6587, 0.2035, 0.6599, 0.4531, 0.6783, 0.5086, 0.671, 0.511, 0.646, 0.4534, 0.6781, 0.5517, 0.6777, 0.5389, 0.6843, 0.5382, 0.6849, 0.5517, 0.6596, 0.1466, 0.6528, 0.1457, 0.6551, 0.1304, 0.6623, 0.1322, 0.6588, 0.1603, 0.652, 0.1603, 0.6528, 0.1457, 0.6596, 0.1466, 0.7038, 0.01453, 0.7174, 0.02442, 0.6849, 0.07548, 0.6751, 0.05396, 0.9087, 0.1238, 0.9064, 0.1218, 0.8673, 0.09395, 0.8604, 0.0855, 0.8576, 0.07494, 0.8576, 0.06338, 0.8604, 0.05282, 0.8673, 0.04436, 0.9064, 0.01648, 0.9087, 0.01453, 0.6624, 0.6583, 0.6523, 0.6368, 0.6661, 0.6363, 0.6698, 0.6559, 0.6355, 0.6996, 0.6212, 0.6903, 0.6523, 0.6368, 0.6624, 0.6583, 0.6843, 0.5382, 0.6777, 0.5389, 0.6753, 0.5253, 0.682, 0.5238, 0.6753, 0.2799, 0.6776, 0.2594, 0.6915, 0.2589, 0.6834, 0.2816, 0.718, 0.519, 0.7192, 0.535, 0.7049, 0.5363, 0.7029, 0.5207, 0.7029, 0.5207, 0.7049, 0.5363, 0.6936, 0.5373, 0.6913, 0.5222, 0.6913, 0.5222, 0.6936, 0.5373, 0.6843, 0.5382, 0.682, 0.5238, 0.6155, 0.1602, 0.6157, 0.1433, 0.6315, 0.1442, 0.6308, 0.1602, 0.6308, 0.1602, 0.6315, 0.1442, 0.6435, 0.1449, 0.6426, 0.1603, 0.6426, 0.1603, 0.6435, 0.1449, 0.6528, 0.1457, 0.652, 0.1603, 0.7155, 0.5035, 0.718, 0.519, 0.7029, 0.5207, 0.7012, 0.5047, 0.7012, 0.5047, 0.7029, 0.5207, 0.6913, 0.5222, 0.6888, 0.5063, 0.6888, 0.5063, 0.6913, 0.5222, 0.682, 0.5238, 0.6783, 0.5086, 0.6157, 0.1433, 0.6178, 0.1272, 0.6322, 0.128, 0.6315, 0.1442, 0.6315, 0.1442, 0.6322, 0.128, 0.6447, 0.1288, 0.6435, 0.1449, 0.6435, 0.1449, 0.6447, 0.1288, 0.6551, 0.1304, 0.6528, 0.1457, 0.6185, 0.1934, 0.6173, 0.1772, 0.6318, 0.1758, 0.6338, 0.1916, 0.6338, 0.1916, 0.6318, 0.1758, 0.6432, 0.1747, 0.6456, 0.19, 0.6456, 0.19, 0.6432, 0.1747, 0.6525, 0.1738, 0.6549, 0.1883, 0.7209, 0.5517, 0.7208, 0.5683, 0.7051, 0.5677, 0.7058, 0.5517, 0.7058, 0.5517, 0.7051, 0.5677, 0.6933, 0.5671, 0.6942, 0.5517, 0.6942, 0.5517, 0.6933, 0.5671, 0.6839, 0.5662, 0.6849, 0.5517, 0.6212, 0.2091, 0.6185, 0.1934, 0.6338, 0.1916, 0.6356, 0.2076, 0.6356, 0.2076, 0.6338, 0.1916, 0.6456, 0.19, 0.6481, 0.206, 0.6481, 0.206, 0.6456, 0.19, 0.6549, 0.1883, 0.6587, 0.2035, 0.7208, 0.5683, 0.7189, 0.5844, 0.7045, 0.5839, 0.7051, 0.5677, 0.7051, 0.5677, 0.7045, 0.5839, 0.6921, 0.5832, 0.6933, 0.5671, 0.6933, 0.5671, 0.6921, 0.5832, 0.6816, 0.5816, 0.6839, 0.5662, 0.6661, 0.6363, 0.6816, 0.5816, 0.6921, 0.5832, 0.681, 0.6366, 0.681, 0.6366, 0.6921, 0.5832, 0.7045, 0.5839, 0.6951, 0.638, 0.6951, 0.638, 0.7045, 0.5839, 0.7189, 0.5844, 0.7082, 0.6399, 0.6849, 0.5517, 0.6843, 0.5382, 0.6936, 0.5373, 0.6942, 0.5517, 0.6942, 0.5517, 0.6936, 0.5373, 0.7049, 0.5363, 0.7058, 0.5517, 0.7058, 0.5517, 0.7049, 0.5363, 0.7192, 0.535, 0.7209, 0.5517, 0.6599, 0.4531, 0.6626, 0.4326, 0.6742, 0.4349, 0.6751, 0.452, 0.6751, 0.452, 0.6742, 0.4349, 0.6873, 0.4389, 0.6895, 0.45, 0.6895, 0.45, 0.6873, 0.4389, 0.7019, 0.4442, 0.7028, 0.4476, 0.629, 0.07179, 0.6298, 0.06839, 0.6439, 0.06295, 0.6422, 0.07383, 0.6422, 0.07383, 0.6439, 0.06295, 0.6566, 0.05875, 0.6563, 0.07527, 0.6563, 0.07527, 0.6566, 0.05875, 0.6676, 0.05619, 0.6712, 0.07578, 0.6173, 0.1772, 0.6155, 0.1602, 0.6308, 0.1602, 0.6318, 0.1758, 0.6318, 0.1758, 0.6308, 0.1602, 0.6426, 0.1603, 0.6432, 0.1747, 0.6432, 0.1747, 0.6426, 0.1603, 0.652, 0.1603, 0.6525, 0.1738, 0.6776, 0.2594, 0.6753, 0.2799, 0.6636, 0.2778, 0.6624, 0.2607, 0.6624, 0.2607, 0.6636, 0.2778, 0.6503, 0.274, 0.648, 0.2628, 0.648, 0.2628, 0.6503, 0.274, 0.6355, 0.2689, 0.6345, 0.2654, 0.6783, 0.5086, 0.6599, 0.4531, 0.6751, 0.452, 0.6888, 0.5063, 0.6888, 0.5063, 0.6751, 0.452, 0.6895, 0.45, 0.7012, 0.5047, 0.7012, 0.5047, 0.6895, 0.45, 0.7028, 0.4476, 0.7155, 0.5035, 0.6178, 0.1272, 0.629, 0.07179, 0.6422, 0.07383, 0.6322, 0.128, 0.6322, 0.128, 0.6422, 0.07383, 0.6563, 0.07527, 0.6447, 0.1288, 0.6447, 0.1288, 0.6563, 0.07527, 0.6712, 0.07578, 0.6551, 0.1304, 0.6698, 0.6559, 0.6661, 0.6363, 0.681, 0.6366, 0.6808, 0.6532, 0.6808, 0.6532, 0.681, 0.6366, 0.6951, 0.638, 0.6934, 0.6489, 0.6934, 0.6489, 0.6951, 0.638, 0.7082, 0.6399, 0.7074, 0.6433, 0.6587, 0.2035, 0.6776, 0.2594, 0.6624, 0.2607, 0.6481, 0.206, 0.6481, 0.206, 0.6624, 0.2607, 0.648, 0.2628, 0.6356, 0.2076, 0.6356, 0.2076, 0.648, 0.2628, 0.6345, 0.2654, 0.6212, 0.2091, 0.6626, 0.4326, 0.6599, 0.4531, 0.646, 0.4534, 0.6546, 0.4306, 0.6676, 0.5278, 0.663, 0.5151, 0.669, 0.5127, 0.6735, 0.5262, 0.6764, 0.5515, 0.6753, 0.5646, 0.6694, 0.5635, 0.6705, 0.5514, 0.667, 0.172, 0.661, 0.1727, 0.6605, 0.1605, 0.6663, 0.1605, 0.7116, 0.07389, 0.7136, 0.07964, 0.6963, 0.08822, 0.6881, 0.07827, 0.6753, 0.5646, 0.6723, 0.5783, 0.6656, 0.576, 0.6694, 0.5635, 0.6881, 0.07827, 0.6963, 0.08822, 0.6712, 0.1359, 0.6644, 0.1336, 0.667, 0.172, 0.6694, 0.1842, 0.6634, 0.1858, 0.661, 0.1727, 0.6489, 0.634, 0.6408, 0.624, 0.6656, 0.576, 0.6723, 0.5783, 0.7225, 0.1109, 0.7299, 0.22, 0.7272, 0.218, 0.6951, 0.1827, 0.6894, 0.1763, 0.6871, 0.1688, 0.6863, 0.1611, 0.6874, 0.1538, 0.6917, 0.1472, 0.7202, 0.113, 0.7029, 0.2454, 0.6947, 0.2563, 0.668, 0.1993, 0.6739, 0.197, 0.6694, 0.1842, 0.6739, 0.197, 0.668, 0.1993, 0.6634, 0.1858, 0.6347, 0.467, 0.6427, 0.456, 0.669, 0.5127, 0.663, 0.5151, 0.6764, 0.5515, 0.6705, 0.5514, 0.6699, 0.54, 0.676, 0.5393, 0.6615, 0.1474, 0.6644, 0.1336, 0.6712, 0.1359, 0.6675, 0.1485, 0.6605, 0.1605, 0.6615, 0.1474, 0.6675, 0.1485, 0.6663, 0.1605, 0.7338, 0.03362, 0.7116, 0.07389, 0.6881, 0.07827, 0.7199, 0.02596, 0.6142, 0.6012, 0.6081, 0.4921, 0.6107, 0.4941, 0.6419, 0.5289, 0.6475, 0.5354, 0.6498, 0.543, 0.6506, 0.5509, 0.6495, 0.5582, 0.6453, 0.5649, 0.6166, 0.5991, 0.6253, 0.6388, 0.6232, 0.6329, 0.6408, 0.624, 0.6489, 0.634, 0.6039, 0.6814, 0.6253, 0.6388, 0.6489, 0.634, 0.6186, 0.6888, 0.6699, 0.54, 0.6676, 0.5278, 0.6735, 0.5262, 0.676, 0.5393, 0.7226, 0.2551, 0.7189, 0.2635, 0.6947, 0.2563, 0.7029, 0.2454, 0.6475, 0.5354, 0.6543, 0.5324, 0.6566, 0.5418, 0.6498, 0.543, 0.6543, 0.5324, 0.6609, 0.5299, 0.6631, 0.5408, 0.6566, 0.5418, 0.6609, 0.5299, 0.6676, 0.5278, 0.6699, 0.54, 0.6631, 0.5408, 0.6863, 0.1611, 0.6796, 0.1609, 0.6807, 0.1516, 0.6874, 0.1538, 0.6796, 0.1609, 0.673, 0.1607, 0.6741, 0.1499, 0.6807, 0.1516, 0.673, 0.1607, 0.6663, 0.1605, 0.6675, 0.1485, 0.6741, 0.1499, 0.6419, 0.5289, 0.6486, 0.5232, 0.6543, 0.5324, 0.6475, 0.5354, 0.6486, 0.5232, 0.6556, 0.5188, 0.6609, 0.5299, 0.6543, 0.5324, 0.6556, 0.5188, 0.663, 0.5151, 0.6676, 0.5278, 0.6609, 0.5299, 0.6874, 0.1538, 0.6807, 0.1516, 0.6852, 0.1426, 0.6917, 0.1472, 0.6807, 0.1516, 0.6741, 0.1499, 0.6784, 0.1389, 0.6852, 0.1426, 0.6741, 0.1499, 0.6675, 0.1485, 0.6712, 0.1359, 0.6784, 0.1389, 0.6894, 0.1763, 0.6827, 0.1795, 0.6803, 0.1701, 0.6871, 0.1688, 0.6827, 0.1795, 0.6761, 0.182, 0.6738, 0.1711, 0.6803, 0.1701, 0.6761, 0.182, 0.6694, 0.1842, 0.667, 0.172, 0.6738, 0.1711, 0.6506, 0.5509, 0.6573, 0.551, 0.6562, 0.5603, 0.6495, 0.5582, 0.6573, 0.551, 0.6638, 0.5512, 0.6628, 0.5621, 0.6562, 0.5603, 0.6638, 0.5512, 0.6705, 0.5514, 0.6694, 0.5635, 0.6628, 0.5621, 0.6951, 0.1827, 0.6885, 0.1886, 0.6827, 0.1795, 0.6894, 0.1763, 0.6885, 0.1886, 0.6815, 0.1932, 0.6761, 0.182, 0.6827, 0.1795, 0.6815, 0.1932, 0.6739, 0.197, 0.6694, 0.1842, 0.6761, 0.182, 0.6495, 0.5582, 0.6562, 0.5603, 0.6517, 0.5694, 0.6453, 0.5649, 0.6562, 0.5603, 0.6628, 0.5621, 0.6585, 0.573, 0.6517, 0.5694, 0.6628, 0.5621, 0.6694, 0.5635, 0.6656, 0.576, 0.6585, 0.573, 0.6408, 0.624, 0.6321, 0.6144, 0.6585, 0.573, 0.6656, 0.576, 0.6321, 0.6144, 0.6241, 0.6065, 0.6517, 0.5694, 0.6585, 0.573, 0.6241, 0.6065, 0.6166, 0.5991, 0.6453, 0.5649, 0.6517, 0.5694, 0.6705, 0.5514, 0.6638, 0.5512, 0.6631, 0.5408, 0.6699, 0.54, 0.6638, 0.5512, 0.6573, 0.551, 0.6566, 0.5418, 0.6631, 0.5408, 0.6573, 0.551, 0.6506, 0.5509, 0.6498, 0.543, 0.6566, 0.5418, 0.6347, 0.467, 0.6258, 0.4773, 0.6118, 0.4675, 0.6151, 0.4576, 0.6258, 0.4773, 0.6179, 0.486, 0.6097, 0.4789, 0.6118, 0.4675, 0.6179, 0.486, 0.6107, 0.4941, 0.6081, 0.4921, 0.6097, 0.4789, 0.7202, 0.113, 0.7127, 0.1056, 0.72, 0.09853, 0.7225, 0.1109, 0.7127, 0.1056, 0.7049, 0.09772, 0.7172, 0.08825, 0.72, 0.09853, 0.7049, 0.09772, 0.6963, 0.08822, 0.7136, 0.07964, 0.7172, 0.08825, 0.6871, 0.1688, 0.6803, 0.1701, 0.6796, 0.1609, 0.6863, 0.1611, 0.6803, 0.1701, 0.6738, 0.1711, 0.673, 0.1607, 0.6796, 0.1609, 0.6738, 0.1711, 0.667, 0.172, 0.6663, 0.1605, 0.673, 0.1607, 0.7029, 0.2454, 0.7119, 0.2351, 0.726, 0.2451, 0.7226, 0.2551, 0.7119, 0.2351, 0.7199, 0.2263, 0.7283, 0.2335, 0.726, 0.2451, 0.7199, 0.2263, 0.7272, 0.218, 0.7299, 0.22, 0.7283, 0.2335, 0.663, 0.5151, 0.6556, 0.5188, 0.6258, 0.4773, 0.6347, 0.467, 0.6556, 0.5188, 0.6486, 0.5232, 0.6179, 0.486, 0.6258, 0.4773, 0.6486, 0.5232, 0.6419, 0.5289, 0.6107, 0.4941, 0.6179, 0.486, 0.6917, 0.1472, 0.6852, 0.1426, 0.7127, 0.1056, 0.7202, 0.113, 0.6852, 0.1426, 0.6784, 0.1389, 0.7049, 0.09772, 0.7127, 0.1056, 0.6784, 0.1389, 0.6712, 0.1359, 0.6963, 0.08822, 0.7049, 0.09772, 0.6232, 0.6329, 0.6196, 0.6241, 0.6321, 0.6144, 0.6408, 0.624, 0.6196, 0.6241, 0.6168, 0.6137, 0.6241, 0.6065, 0.6321, 0.6144, 0.6168, 0.6137, 0.6142, 0.6012, 0.6166, 0.5991, 0.6241, 0.6065, 0.6739, 0.197, 0.6815, 0.1932, 0.7119, 0.2351, 0.7029, 0.2454, 0.6815, 0.1932, 0.6885, 0.1886, 0.7199, 0.2263, 0.7119, 0.2351, 0.6885, 0.1886, 0.6951, 0.1827, 0.7272, 0.218, 0.7199, 0.2263, 0.6151, 0.4576, 0.6186, 0.4492, 0.6427, 0.456, 0.6347, 0.467, 0.3095, 0.9212, 0.2607, 0.9211, 0.2607, 0.9178, 0.3095, 0.9179, 0.3096, 0.7588, 0.3585, 0.7588, 0.3585, 0.7621, 0.3096, 0.762, 0.6659, 0.2011, 0.6616, 0.1868, 0.6634, 0.1858, 0.668, 0.1993, 0.6771, 0.5654, 0.6744, 0.5798, 0.6723, 0.5783, 0.6753, 0.5646, 0.6616, 0.1868, 0.6592, 0.1731, 0.661, 0.1727, 0.6634, 0.1858, 0.6781, 0.5517, 0.6771, 0.5654, 0.6753, 0.5646, 0.6764, 0.5515, 0.671, 0.511, 0.6753, 0.5253, 0.6735, 0.5262, 0.669, 0.5127, 0.6596, 0.1466, 0.6623, 0.1322, 0.6644, 0.1336, 0.6615, 0.1474, 0.6753, 0.5253, 0.6777, 0.5389, 0.676, 0.5393, 0.6735, 0.5262, 0.6588, 0.1603, 0.6596, 0.1466, 0.6615, 0.1474, 0.6605, 0.1605, 0.6592, 0.1731, 0.6588, 0.1603, 0.6605, 0.1605, 0.661, 0.1727, 0.6777, 0.5389, 0.6781, 0.5517, 0.6764, 0.5515, 0.676, 0.5393, 0.646, 0.4534, 0.671, 0.511, 0.669, 0.5127, 0.6427, 0.456, 0.6623, 0.1322, 0.6849, 0.07548, 0.6881, 0.07827, 0.6644, 0.1336, 0.6171, 0.4045, 0.646, 0.4534, 0.6427, 0.456, 0.6144, 0.4061, 0.6915, 0.2589, 0.6659, 0.2011, 0.668, 0.1993, 0.6947, 0.2563, 0.6744, 0.5798, 0.6523, 0.6368, 0.6489, 0.634, 0.6723, 0.5783, 0.7213, 0.3054, 0.6915, 0.2589, 0.6947, 0.2563, 0.7238, 0.3038, 0.378, 0.9175, 0.3672, 0.9211, 0.3667, 0.9178, 0.3762, 0.9146, 0.3863, 0.9078, 0.378, 0.9175, 0.3762, 0.9146, 0.3832, 0.9059, 0.3896, 0.8946, 0.3863, 0.9078, 0.3832, 0.9059, 0.3858, 0.894, 0.2327, 0.9078, 0.2294, 0.8946, 0.2333, 0.894, 0.2358, 0.9059, 0.2411, 0.9175, 0.2327, 0.9078, 0.2358, 0.9059, 0.2428, 0.9146, 0.2518, 0.9211, 0.2411, 0.9175, 0.2428, 0.9146, 0.2523, 0.9178, 0.2411, 0.7624, 0.2518, 0.7588, 0.2523, 0.7621, 0.2428, 0.7653, 0.2327, 0.7722, 0.2411, 0.7624, 0.2428, 0.7653, 0.2358, 0.774, 0.2294, 0.7854, 0.2327, 0.7722, 0.2358, 0.774, 0.2333, 0.786, 0.3673, 0.7589, 0.3781, 0.7624, 0.3763, 0.7653, 0.3668, 0.7621, 0.3781, 0.7624, 0.3864, 0.7722, 0.3833, 0.774, 0.3763, 0.7653, 0.3864, 0.7722, 0.3897, 0.7854, 0.3858, 0.786, 0.3833, 0.774, 0.3672, 0.9211, 0.3584, 0.9211, 0.3584, 0.9179, 0.3667, 0.9178, 0.3897, 0.7854, 0.3896, 0.8946, 0.3858, 0.894, 0.3858, 0.786, 0.2294, 0.8946, 0.2294, 0.7854, 0.2333, 0.786, 0.2333, 0.894, 0.2607, 0.9211, 0.2518, 0.9211, 0.2523, 0.9178, 0.2607, 0.9178, 0.3585, 0.7588, 0.3673, 0.7589, 0.3668, 0.7621, 0.3585, 0.7621, 0.2518, 0.7588, 0.2606, 0.7588, 0.2606, 0.762, 0.2523, 0.7621, 0.6523, 0.6368, 0.6212, 0.6903, 0.6186, 0.6888, 0.6489, 0.634, 0.2606, 0.7588, 0.3096, 0.7588, 0.3096, 0.762, 0.2606, 0.762, 0.7189, 0.2635, 0.7338, 0.2986, 0.7238, 0.3038, 0.6947, 0.2563, 0.6834, 0.2816, 0.6915, 0.2589, 0.7213, 0.3054, 0.7106, 0.3135, 0.6849, 0.07548, 0.7174, 0.02442, 0.7199, 0.02596, 0.6881, 0.07827, 0.3584, 0.9211, 0.3095, 0.9212, 0.3095, 0.9179, 0.3584, 0.9179, 0.6186, 0.4492, 0.6039, 0.411, 0.6144, 0.4061, 0.6427, 0.456, 0.6546, 0.4306, 0.646, 0.4534, 0.6171, 0.4045, 0.6283, 0.3968])
me_cube_002.materials.append(mat_material_001)
me_cube_002.update()
me_cube_006 = bpy.data.meshes.new('Cube.006')
me_cube_006.from_pydata([(-1.003, -0.7291, 0.1795), (-1.081, -0.7291, 0.2334), (-1.003, 0.7291, 0.1795), (-1.081, 0.7291, 0.2334), (1.003, -0.7291, 0.1795), (1.081, -0.7291, 0.2334), (1.003, 0.7291, 0.1795), (1.081, 0.7291, 0.2334), (0.0, 0.7291, 1.047), (0.0, 0.7291, 1.14), (0.0, -0.7291, 1.047), (0.0, -0.7291, 1.14), (-0.4904, 0.7291, 0.8821), (-0.5286, -0.7291, 0.9558), (-0.5286, 0.7291, 0.9558), (-0.4904, -0.7291, 0.8821), (0.5286, 0.7291, 0.9558), (0.4904, -0.7291, 0.8821), (0.4904, 0.7291, 0.8821), (0.5286, -0.7291, 0.9558), (-0.7602, 0.7291, 0.5587), (-0.8174, -0.7291, 0.6225), (-0.8174, 0.7291, 0.6225), (-0.7602, -0.7291, 0.5587), (-0.2643, 0.7291, 1.096), (-0.2452, -0.7291, 1.013), (-0.2452, 0.7291, 1.013), (-0.2643, -0.7291, 1.096), (0.8174, 0.7291, 0.6225), (0.7602, -0.7291, 0.5587), (0.7602, 0.7291, 0.5587), (0.8174, -0.7291, 0.6225), (0.2452, 0.7291, 1.013), (0.2643, -0.7291, 1.096), (0.2643, 0.7291, 1.096), (0.2452, -0.7291, 1.013), (0.3964, 0.7291, 1.052), (0.3678, -0.7291, 0.9731), (0.3678, 0.7291, 0.9731), (0.3964, -0.7291, 1.052), (0.6253, 0.7291, 0.7461), (0.673, -0.7291, 0.8149), (0.673, 0.7291, 0.8149), (0.6253, -0.7291, 0.7461), (-0.3678, 0.7291, 0.9731), (-0.3964, -0.7291, 1.052), (-0.3964, 0.7291, 1.052), (-0.3678, -0.7291, 0.9731), (-0.673, 0.7291, 0.8149), (-0.6253, -0.7291, 0.7461), (-0.6253, 0.7291, 0.7461), (-0.673, -0.7291, 0.8149), (0.1226, 0.7291, 1.043), (0.1321, -0.7291, 1.132), (0.1321, 0.7291, 1.132), (0.1226, -0.7291, 1.043), (-0.1321, 0.7291, 1.132), (-0.1226, -0.7291, 1.043), (-0.1226, 0.7291, 1.043), (-0.1321, -0.7291, 1.132)], [], [(0, 1, 3, 2), (30, 28, 7, 6), (6, 7, 5, 4), (23, 21, 1, 0), (30, 6, 4, 29), (22, 3, 1, 21), (54, 9, 11, 53), (58, 8, 10, 57), (55, 53, 11, 10), (58, 56, 9, 8), (50, 48, 14, 12), (50, 12, 15, 49), (46, 14, 13, 45), (47, 45, 13, 15), (43, 41, 19, 17), (42, 16, 19, 41), (38, 18, 17, 37), (38, 36, 16, 18), (2, 20, 23, 0), (2, 3, 22, 20), (48, 22, 21, 51), (49, 51, 21, 23), (57, 59, 27, 25), (56, 24, 27, 59), (44, 46, 24, 26), (44, 26, 25, 47), (7, 28, 31, 5), (4, 5, 31, 29), (40, 30, 29, 43), (40, 42, 28, 30), (52, 54, 34, 32), (52, 32, 35, 55), (37, 39, 33, 35), (36, 34, 33, 39), (16, 36, 39, 19), (17, 19, 39, 37), (32, 34, 36, 38), (32, 38, 37, 35), (18, 16, 42, 40), (18, 40, 43, 17), (28, 42, 41, 31), (29, 31, 41, 43), (12, 44, 47, 15), (12, 14, 46, 44), (25, 27, 45, 47), (24, 46, 45, 27), (15, 13, 51, 49), (14, 48, 51, 13), (20, 50, 49, 23), (20, 22, 48, 50), (8, 52, 55, 10), (8, 9, 54, 52), (35, 33, 53, 55), (34, 54, 53, 33), (9, 56, 59, 11), (10, 11, 59, 57), (26, 24, 56, 58), (26, 58, 57, 25)])
me_cube_006.polygons.foreach_set('use_smooth', [True] * 58)
_uv = me_cube_006.uv_layers.new(name='UVMap')
_uv.uv.foreach_set('vector', [0.8641, 0.2525, 0.8576, 0.2525, 0.8576, 0.1528, 0.8641, 0.1528, 0.7888, 0.1403, 0.7931, 0.1443, 0.7665, 0.1623, 0.7629, 0.1569, 0.6841, 0.7286, 0.6906, 0.7286, 0.6906, 0.8283, 0.6841, 0.8283, 0.7888, 0.3171, 0.7931, 0.3211, 0.7665, 0.3391, 0.7629, 0.3338, 0.75, 0.6595, 0.75, 0.6287, 0.8496, 0.6287, 0.8496, 0.6595, 0.75, 0.429, 0.75, 0.3968, 0.8496, 0.3968, 0.8496, 0.429, 0.75, 0.5073, 0.75, 0.4983, 0.8496, 0.4983, 0.8496, 0.5073, 0.75, 0.733, 0.75, 0.7246, 0.8496, 0.7246, 0.8496, 0.733, 0.8219, 0.2568, 0.8279, 0.2562, 0.8285, 0.2652, 0.8221, 0.2652, 0.8219, 0.08003, 0.8279, 0.07938, 0.8285, 0.0884, 0.8221, 0.0884, 0.8016, 0.04568, 0.8063, 0.04242, 0.8159, 0.05229, 0.8109, 0.0549, 0.75, 0.774, 0.75, 0.7609, 0.8496, 0.7609, 0.8496, 0.774, 0.75, 0.4703, 0.75, 0.4592, 0.8496, 0.4592, 0.8496, 0.4703, 0.8171, 0.2903, 0.8225, 0.2923, 0.8159, 0.3013, 0.8109, 0.2987, 0.8016, 0.2225, 0.8063, 0.2192, 0.8159, 0.2291, 0.8109, 0.2317, 0.75, 0.5511, 0.75, 0.5373, 0.8496, 0.5373, 0.8496, 0.5511, 0.75, 0.6988, 0.75, 0.6884, 0.8496, 0.6884, 0.8496, 0.6988, 0.8171, 0.1135, 0.8225, 0.1155, 0.8159, 0.1245, 0.8109, 0.1219, 0.75, 0.8205, 0.75, 0.7897, 0.8496, 0.7897, 0.8496, 0.8205, 0.7629, 0.01986, 0.7665, 0.01453, 0.7931, 0.03256, 0.7888, 0.03647, 0.75, 0.4454, 0.75, 0.429, 0.8496, 0.429, 0.8496, 0.4454, 0.8016, 0.3079, 0.8063, 0.3112, 0.7931, 0.3211, 0.7888, 0.3171, 0.8219, 0.2736, 0.8279, 0.2742, 0.8255, 0.2833, 0.8198, 0.282, 0.75, 0.4892, 0.75, 0.4799, 0.8496, 0.4799, 0.8496, 0.4892, 0.8171, 0.06327, 0.8225, 0.06132, 0.8255, 0.07035, 0.8198, 0.07165, 0.75, 0.7504, 0.75, 0.7416, 0.8496, 0.7416, 0.8496, 0.7504, 0.75, 0.5997, 0.75, 0.5676, 0.8496, 0.5676, 0.8496, 0.5997, 0.7629, 0.1967, 0.7665, 0.1913, 0.7931, 0.2094, 0.7888, 0.2133, 0.75, 0.6753, 0.75, 0.6595, 0.8496, 0.6595, 0.8496, 0.6753, 0.8016, 0.1311, 0.8063, 0.1344, 0.7931, 0.1443, 0.7888, 0.1403, 0.8219, 0.09678, 0.8279, 0.09743, 0.8255, 0.1065, 0.8198, 0.1052, 0.75, 0.7162, 0.75, 0.7076, 0.8496, 0.7076, 0.8496, 0.7162, 0.8171, 0.2401, 0.8225, 0.2381, 0.8255, 0.2472, 0.8198, 0.2485, 0.75, 0.5262, 0.75, 0.5167, 0.8496, 0.5167, 0.8496, 0.5262, 0.75, 0.5373, 0.75, 0.5262, 0.8496, 0.5262, 0.8496, 0.5373, 0.8109, 0.2317, 0.8159, 0.2291, 0.8225, 0.2381, 0.8171, 0.2401, 0.8198, 0.1052, 0.8255, 0.1065, 0.8225, 0.1155, 0.8171, 0.1135, 0.75, 0.7076, 0.75, 0.6988, 0.8496, 0.6988, 0.8496, 0.7076, 0.8109, 0.1219, 0.8159, 0.1245, 0.8063, 0.1344, 0.8016, 0.1311, 0.75, 0.6884, 0.75, 0.6753, 0.8496, 0.6753, 0.8496, 0.6884, 0.75, 0.5676, 0.75, 0.5511, 0.8496, 0.5511, 0.8496, 0.5676, 0.7888, 0.2133, 0.7931, 0.2094, 0.8063, 0.2192, 0.8016, 0.2225, 0.75, 0.7609, 0.75, 0.7504, 0.8496, 0.7504, 0.8496, 0.7609, 0.8109, 0.0549, 0.8159, 0.05229, 0.8225, 0.06132, 0.8171, 0.06327, 0.8198, 0.282, 0.8255, 0.2833, 0.8225, 0.2923, 0.8171, 0.2903, 0.75, 0.4799, 0.75, 0.4703, 0.8496, 0.4703, 0.8496, 0.4799, 0.8109, 0.2987, 0.8159, 0.3013, 0.8063, 0.3112, 0.8016, 0.3079, 0.75, 0.4592, 0.75, 0.4454, 0.8496, 0.4454, 0.8496, 0.4592, 0.75, 0.7897, 0.75, 0.774, 0.8496, 0.774, 0.8496, 0.7897, 0.7888, 0.03647, 0.7931, 0.03256, 0.8063, 0.04242, 0.8016, 0.04568, 0.75, 0.7246, 0.75, 0.7162, 0.8496, 0.7162, 0.8496, 0.7246, 0.8221, 0.0884, 0.8285, 0.0884, 0.8279, 0.09743, 0.8219, 0.09678, 0.8198, 0.2485, 0.8255, 0.2472, 0.8279, 0.2562, 0.8219, 0.2568, 0.75, 0.5167, 0.75, 0.5073, 0.8496, 0.5073, 0.8496, 0.5167, 0.75, 0.4983, 0.75, 0.4892, 0.8496, 0.4892, 0.8496, 0.4983, 0.8221, 0.2652, 0.8285, 0.2652, 0.8279, 0.2742, 0.8219, 0.2736, 0.8198, 0.07165, 0.8255, 0.07035, 0.8279, 0.07938, 0.8219, 0.08003, 0.75, 0.7416, 0.75, 0.733, 0.8496, 0.733, 0.8496, 0.7416])
me_cube_006.materials.append(mat_material_002)
me_cube_006.use_mirror_x = True
me_cube_006.update()

# ---- objects
ob_cube = bpy.data.objects.new('Cube', me_cube)
ob_cube_001 = bpy.data.objects.new('Cube.001', me_cube_002)
ob_cube_002 = bpy.data.objects.new('Cube.002', me_cube_006)

# ---- transforms, parenting, visibility, modifiers, constraints
ob_cube.location = (0.0, 0.0, 0.0)
ob_cube.lock_rotations_4d = False
ob_cube.empty_display_type = 'ARROWS'
ob_cube.lineart.crease_threshold = 0.0
_m = ob_cube.modifiers.new('Smooth by Angle', 'NODES')
_m.node_group = ng_smooth_by_angle
_m.use_pin_to_last = True
_m.show_group_selector = False
ob_cube_001.location = (0.0, 0.0, 0.0)
_m = ob_cube_001.modifiers.new('Smooth by Angle', 'NODES')
_m.node_group = ng_smooth_by_angle
_m.use_pin_to_last = True
_m.show_group_selector = False
ob_cube_002.location = (0.0, 0.0, 0.0)
ob_cube_002.use_mesh_mirror_x = True
_m = ob_cube_002.modifiers.new('Smooth by Angle', 'NODES')
_m.node_group = ng_smooth_by_angle
_m.use_pin_to_last = True
_m.show_group_selector = False

# ---- collection membership
col_collection.objects.link(ob_cube)
col_collection.objects.link(ob_cube_001)
col_collection.objects.link(ob_cube_002)

# ---- scene / render settings (as saved in the file)
scene.frame_start = 1; scene.frame_end = 250; scene.frame_set(1)
scene.render.engine = 'BLENDER_EEVEE_NEXT'
bpy.context.view_layer.update()

# ---- added for rendering (the .blend has no active camera and no usable light): camera, sun
cam_auto = bpy.data.cameras.new('AutoCamera')
cam_auto.lens = 50.0
cam_auto.sensor_width = 36.0
cam_auto.clip_end = 1000.0
ob_auto_camera = bpy.data.objects.new('AutoCamera', cam_auto)
scene.collection.objects.link(ob_auto_camera)
ob_auto_camera.location = (4.94863, -5.93836, 3.02163)
ob_auto_camera.rotation_euler = (1.09748, -7.21219e-08, 0.694738)
scene.camera = ob_auto_camera
light_auto_sun = bpy.data.lights.new('AutoSun', 'SUN')
light_auto_sun.energy = 3.0
light_auto_sun.angle = 0.0523599
ob_auto_sun = bpy.data.objects.new('AutoSun', light_auto_sun)
scene.collection.objects.link(ob_auto_sun)
ob_auto_sun.rotation_euler = (0.872665, 0.174533, 0.523599)
bpy.context.view_layer.update()
